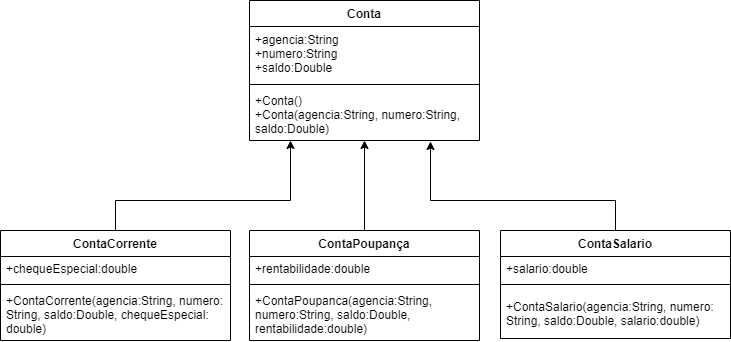

The diagram above was exported from draw.io. Its source (the exported page's mxGraphModel, read from the mxfile embedded in the PNG):
<mxGraphModel dx="1151" dy="637" grid="1" gridSize="10" guides="1" tooltips="1" connect="1" arrows="1" fold="1" page="1" pageScale="1" pageWidth="827" pageHeight="1169" math="0" shadow="0">
  <root>
    <mxCell id="0" />
    <mxCell id="1" parent="0" />
    <mxCell id="krUa8_HtTTFurKxG51F3-9" value="Conta" style="swimlane;fontStyle=1;align=center;verticalAlign=middle;childLayout=stackLayout;horizontal=1;startSize=26;horizontalStack=0;resizeParent=1;resizeParentMax=0;resizeLast=0;collapsible=1;marginBottom=0;" vertex="1" parent="1">
      <mxGeometry x="299" y="310" width="230" height="140" as="geometry" />
    </mxCell>
    <mxCell id="krUa8_HtTTFurKxG51F3-10" value="+agencia:String&#10;+numero:String&#10;+saldo:Double" style="text;strokeColor=none;fillColor=none;align=left;verticalAlign=middle;spacingLeft=4;spacingRight=4;overflow=hidden;rotatable=0;points=[[0,0.5],[1,0.5]];portConstraint=eastwest;" vertex="1" parent="krUa8_HtTTFurKxG51F3-9">
      <mxGeometry y="26" width="230" height="54" as="geometry" />
    </mxCell>
    <mxCell id="krUa8_HtTTFurKxG51F3-11" value="" style="line;strokeWidth=1;fillColor=none;align=left;verticalAlign=middle;spacingTop=-1;spacingLeft=3;spacingRight=3;rotatable=0;labelPosition=right;points=[];portConstraint=eastwest;" vertex="1" parent="krUa8_HtTTFurKxG51F3-9">
      <mxGeometry y="80" width="230" height="8" as="geometry" />
    </mxCell>
    <mxCell id="krUa8_HtTTFurKxG51F3-12" value="+Conta()&#10;+Conta(agencia:String, numero:String,&#10;saldo:Double)" style="text;strokeColor=none;fillColor=none;align=left;verticalAlign=middle;spacingLeft=4;spacingRight=4;overflow=hidden;rotatable=0;points=[[0,0.5],[1,0.5]];portConstraint=eastwest;" vertex="1" parent="krUa8_HtTTFurKxG51F3-9">
      <mxGeometry y="88" width="230" height="52" as="geometry" />
    </mxCell>
    <mxCell id="krUa8_HtTTFurKxG51F3-25" style="edgeStyle=orthogonalEdgeStyle;rounded=0;orthogonalLoop=1;jettySize=auto;html=1;exitX=0.5;exitY=0;exitDx=0;exitDy=0;" edge="1" parent="1" source="krUa8_HtTTFurKxG51F3-13">
      <mxGeometry relative="1" as="geometry">
        <mxPoint x="340" y="450" as="targetPoint" />
        <Array as="points">
          <mxPoint x="165" y="510" />
          <mxPoint x="340" y="510" />
          <mxPoint x="340" y="453" />
        </Array>
      </mxGeometry>
    </mxCell>
    <mxCell id="krUa8_HtTTFurKxG51F3-13" value="ContaCorrente" style="swimlane;fontStyle=1;align=center;verticalAlign=middle;childLayout=stackLayout;horizontal=1;startSize=26;horizontalStack=0;resizeParent=1;resizeParentMax=0;resizeLast=0;collapsible=1;marginBottom=0;" vertex="1" parent="1">
      <mxGeometry x="50" y="540" width="230" height="110" as="geometry" />
    </mxCell>
    <mxCell id="krUa8_HtTTFurKxG51F3-14" value="+chequeEspecial:double" style="text;strokeColor=none;fillColor=none;align=left;verticalAlign=middle;spacingLeft=4;spacingRight=4;overflow=hidden;rotatable=0;points=[[0,0.5],[1,0.5]];portConstraint=eastwest;" vertex="1" parent="krUa8_HtTTFurKxG51F3-13">
      <mxGeometry y="26" width="230" height="24" as="geometry" />
    </mxCell>
    <mxCell id="krUa8_HtTTFurKxG51F3-15" value="" style="line;strokeWidth=1;fillColor=none;align=left;verticalAlign=middle;spacingTop=-1;spacingLeft=3;spacingRight=3;rotatable=0;labelPosition=right;points=[];portConstraint=eastwest;" vertex="1" parent="krUa8_HtTTFurKxG51F3-13">
      <mxGeometry y="50" width="230" height="8" as="geometry" />
    </mxCell>
    <mxCell id="krUa8_HtTTFurKxG51F3-16" value="+ContaCorrente(agencia:String, numero:&#10;String, saldo:Double, chequeEspecial:&#10;double)" style="text;strokeColor=none;fillColor=none;align=left;verticalAlign=middle;spacingLeft=4;spacingRight=4;overflow=hidden;rotatable=0;points=[[0,0.5],[1,0.5]];portConstraint=eastwest;" vertex="1" parent="krUa8_HtTTFurKxG51F3-13">
      <mxGeometry y="58" width="230" height="52" as="geometry" />
    </mxCell>
    <mxCell id="krUa8_HtTTFurKxG51F3-27" style="edgeStyle=orthogonalEdgeStyle;rounded=0;orthogonalLoop=1;jettySize=auto;html=1;entryX=0.785;entryY=1.019;entryDx=0;entryDy=0;entryPerimeter=0;" edge="1" parent="1" source="krUa8_HtTTFurKxG51F3-17" target="krUa8_HtTTFurKxG51F3-12">
      <mxGeometry relative="1" as="geometry">
        <Array as="points">
          <mxPoint x="665" y="510" />
          <mxPoint x="480" y="510" />
          <mxPoint x="480" y="451" />
        </Array>
      </mxGeometry>
    </mxCell>
    <mxCell id="krUa8_HtTTFurKxG51F3-17" value="ContaSalario" style="swimlane;fontStyle=1;align=center;verticalAlign=middle;childLayout=stackLayout;horizontal=1;startSize=26;horizontalStack=0;resizeParent=1;resizeParentMax=0;resizeLast=0;collapsible=1;marginBottom=0;" vertex="1" parent="1">
      <mxGeometry x="550" y="540" width="230" height="108" as="geometry" />
    </mxCell>
    <mxCell id="krUa8_HtTTFurKxG51F3-18" value="+salario:double" style="text;strokeColor=none;fillColor=none;align=left;verticalAlign=middle;spacingLeft=4;spacingRight=4;overflow=hidden;rotatable=0;points=[[0,0.5],[1,0.5]];portConstraint=eastwest;" vertex="1" parent="krUa8_HtTTFurKxG51F3-17">
      <mxGeometry y="26" width="230" height="24" as="geometry" />
    </mxCell>
    <mxCell id="krUa8_HtTTFurKxG51F3-19" value="" style="line;strokeWidth=1;fillColor=none;align=left;verticalAlign=middle;spacingTop=-1;spacingLeft=3;spacingRight=3;rotatable=0;labelPosition=right;points=[];portConstraint=eastwest;" vertex="1" parent="krUa8_HtTTFurKxG51F3-17">
      <mxGeometry y="50" width="230" height="8" as="geometry" />
    </mxCell>
    <mxCell id="krUa8_HtTTFurKxG51F3-20" value="+ContaSalario(agencia:String, numero:&#10;String, saldo:Double, salario:double)" style="text;strokeColor=none;fillColor=none;align=left;verticalAlign=middle;spacingLeft=4;spacingRight=4;overflow=hidden;rotatable=0;points=[[0,0.5],[1,0.5]];portConstraint=eastwest;" vertex="1" parent="krUa8_HtTTFurKxG51F3-17">
      <mxGeometry y="58" width="230" height="50" as="geometry" />
    </mxCell>
    <mxCell id="krUa8_HtTTFurKxG51F3-26" style="edgeStyle=orthogonalEdgeStyle;rounded=0;orthogonalLoop=1;jettySize=auto;html=1;entryX=0.5;entryY=1;entryDx=0;entryDy=0;" edge="1" parent="1" source="krUa8_HtTTFurKxG51F3-21" target="krUa8_HtTTFurKxG51F3-9">
      <mxGeometry relative="1" as="geometry">
        <mxPoint x="414" y="459.9999999999999" as="targetPoint" />
      </mxGeometry>
    </mxCell>
    <mxCell id="krUa8_HtTTFurKxG51F3-21" value="ContaPoupança" style="swimlane;fontStyle=1;align=center;verticalAlign=middle;childLayout=stackLayout;horizontal=1;startSize=26;horizontalStack=0;resizeParent=1;resizeParentMax=0;resizeLast=0;collapsible=1;marginBottom=0;" vertex="1" parent="1">
      <mxGeometry x="299" y="540" width="230" height="110" as="geometry" />
    </mxCell>
    <mxCell id="krUa8_HtTTFurKxG51F3-22" value="+rentabilidade:double" style="text;strokeColor=none;fillColor=none;align=left;verticalAlign=middle;spacingLeft=4;spacingRight=4;overflow=hidden;rotatable=0;points=[[0,0.5],[1,0.5]];portConstraint=eastwest;" vertex="1" parent="krUa8_HtTTFurKxG51F3-21">
      <mxGeometry y="26" width="230" height="24" as="geometry" />
    </mxCell>
    <mxCell id="krUa8_HtTTFurKxG51F3-23" value="" style="line;strokeWidth=1;fillColor=none;align=left;verticalAlign=middle;spacingTop=-1;spacingLeft=3;spacingRight=3;rotatable=0;labelPosition=right;points=[];portConstraint=eastwest;" vertex="1" parent="krUa8_HtTTFurKxG51F3-21">
      <mxGeometry y="50" width="230" height="8" as="geometry" />
    </mxCell>
    <mxCell id="krUa8_HtTTFurKxG51F3-24" value="+ContaPoupanca(agencia:String, &#10;numero:String, saldo:Double, &#10;rentabilidade:double)" style="text;strokeColor=none;fillColor=none;align=left;verticalAlign=middle;spacingLeft=4;spacingRight=4;overflow=hidden;rotatable=0;points=[[0,0.5],[1,0.5]];portConstraint=eastwest;" vertex="1" parent="krUa8_HtTTFurKxG51F3-21">
      <mxGeometry y="58" width="230" height="52" as="geometry" />
    </mxCell>
  </root>
</mxGraphModel>